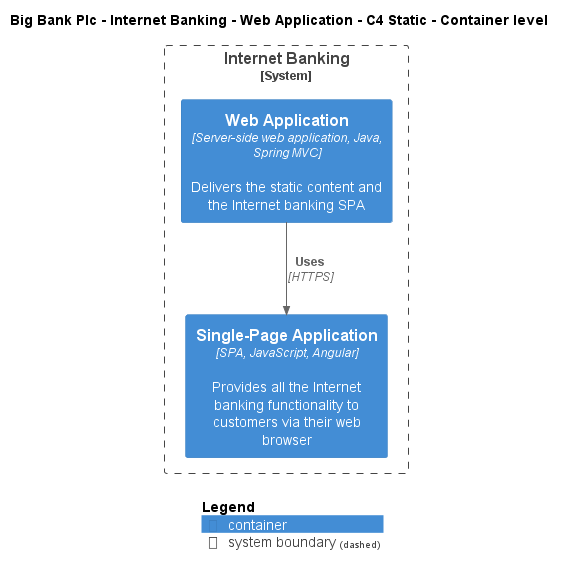

The diagram above was rendered by PlantUML. Its source (embedded in the PNG):
@startuml
!include ..\..\..\..\..\.c4s\C4_Container.puml

AddElementTag("c4interflow:lifecycle:new", $bgColor=green, $fontColor=#ffffff, $borderColor=green, $shadowing="False")
AddElementTag("c4interflow:lifecycle:changed", $bgColor=orange, $fontColor=#ffffff, $borderColor=orange, $shadowing="False")
AddElementTag("c4interflow:lifecycle:removed", $bgColor=red, $fontColor=#ffffff, $borderColor=red, $shadowing="False")

AddRelTag("c4interflow:lifecycle:new", $textColor=green, $lineColor=green)
AddRelTag("c4interflow:lifecycle:changed", $textColor=orange, $lineColor=orange)
AddRelTag("c4interflow:lifecycle:removed", $textColor=red, $lineColor=red)

SHOW_PERSON_PORTRAIT()
LAYOUT_TOP_DOWN()

skinparam linetype polyline

title Big Bank Plc - Internet Banking - Web Application - C4 Static - Container level


System_Boundary(BigBankPlc.SoftwareSystems.InternetBanking, "Internet Banking") {
    Container(BigBankPlc.SoftwareSystems.InternetBanking.Containers.WebApplication, "Web Application", "Server-side web application, Java, Spring MVC", "Delivers the static content and the Internet banking SPA")
    Container(BigBankPlc.SoftwareSystems.InternetBanking.Containers.SinglePageApp, "Single-Page Application", "SPA, JavaScript, Angular", "Provides all the Internet banking functionality to customers via their web browser")
}

Rel(BigBankPlc.SoftwareSystems.InternetBanking.Containers.WebApplication, BigBankPlc.SoftwareSystems.InternetBanking.Containers.SinglePageApp, "Uses", "HTTPS", $tags="protocol:https")


SHOW_LEGEND()
@enduml